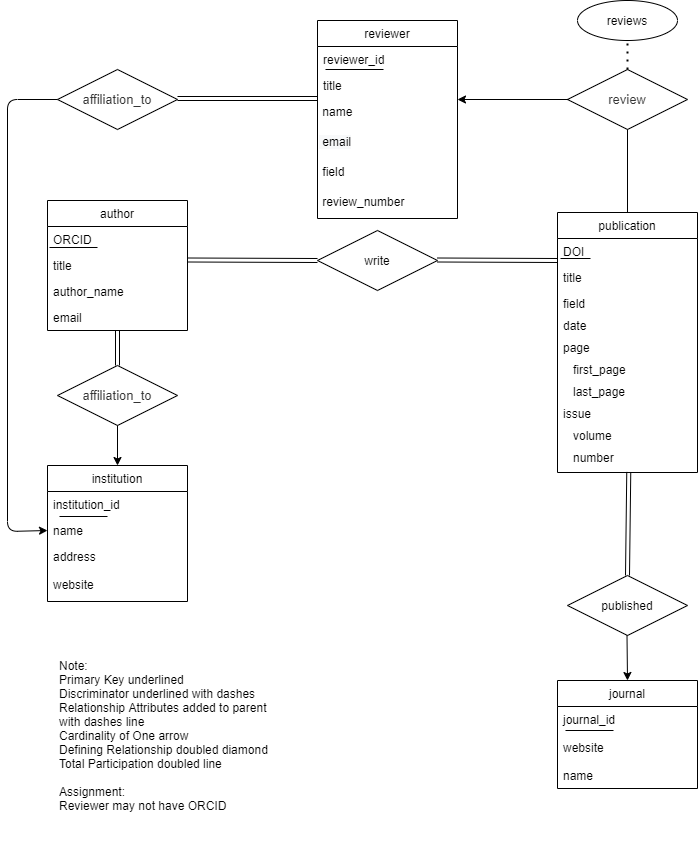

The diagram above was exported from draw.io. Its source (the exported page's mxGraphModel, read from the mxfile embedded in the PNG):
<mxGraphModel dx="640" dy="1202" grid="1" gridSize="10" guides="1" tooltips="1" connect="1" arrows="1" fold="1" page="1" pageScale="1" pageWidth="827" pageHeight="1169" math="0" shadow="0">
  <root>
    <mxCell id="0" />
    <mxCell id="1" parent="0" />
    <mxCell id="akfnQ0Ho5eYCtYOs3Qhn-3" value="publication" style="swimlane;fontStyle=0;childLayout=stackLayout;horizontal=1;startSize=26;fillColor=none;horizontalStack=0;resizeParent=1;resizeParentMax=0;resizeLast=0;collapsible=1;marginBottom=0;" parent="1" vertex="1">
      <mxGeometry x="630" y="472" width="140" height="260" as="geometry" />
    </mxCell>
    <mxCell id="akfnQ0Ho5eYCtYOs3Qhn-29" value="DOI" style="text;strokeColor=none;fillColor=none;align=left;verticalAlign=top;spacingLeft=4;spacingRight=4;overflow=hidden;rotatable=0;points=[[0,0.5],[1,0.5]];portConstraint=eastwest;" parent="akfnQ0Ho5eYCtYOs3Qhn-3" vertex="1">
      <mxGeometry y="26" width="140" height="26" as="geometry" />
    </mxCell>
    <mxCell id="bcEh7dKrEd0ptJnEVXm6-24" value="" style="endArrow=none;html=1;" edge="1" parent="akfnQ0Ho5eYCtYOs3Qhn-3">
      <mxGeometry width="50" height="50" relative="1" as="geometry">
        <mxPoint x="3" y="46" as="sourcePoint" />
        <mxPoint x="33" y="46" as="targetPoint" />
      </mxGeometry>
    </mxCell>
    <mxCell id="akfnQ0Ho5eYCtYOs3Qhn-4" value="title" style="text;strokeColor=none;fillColor=none;align=left;verticalAlign=top;spacingLeft=4;spacingRight=4;overflow=hidden;rotatable=0;points=[[0,0.5],[1,0.5]];portConstraint=eastwest;" parent="akfnQ0Ho5eYCtYOs3Qhn-3" vertex="1">
      <mxGeometry y="52" width="140" height="26" as="geometry" />
    </mxCell>
    <mxCell id="akfnQ0Ho5eYCtYOs3Qhn-5" value="field" style="text;strokeColor=none;fillColor=none;align=left;verticalAlign=top;spacingLeft=4;spacingRight=4;overflow=hidden;rotatable=0;points=[[0,0.5],[1,0.5]];portConstraint=eastwest;" parent="akfnQ0Ho5eYCtYOs3Qhn-3" vertex="1">
      <mxGeometry y="78" width="140" height="22" as="geometry" />
    </mxCell>
    <mxCell id="bcEh7dKrEd0ptJnEVXm6-2" value="date" style="text;strokeColor=none;fillColor=none;align=left;verticalAlign=top;spacingLeft=4;spacingRight=4;overflow=hidden;rotatable=0;points=[[0,0.5],[1,0.5]];portConstraint=eastwest;" vertex="1" parent="akfnQ0Ho5eYCtYOs3Qhn-3">
      <mxGeometry y="100" width="140" height="22" as="geometry" />
    </mxCell>
    <mxCell id="bcEh7dKrEd0ptJnEVXm6-4" value="page" style="text;strokeColor=none;fillColor=none;align=left;verticalAlign=top;spacingLeft=4;spacingRight=4;overflow=hidden;rotatable=0;points=[[0,0.5],[1,0.5]];portConstraint=eastwest;" vertex="1" parent="akfnQ0Ho5eYCtYOs3Qhn-3">
      <mxGeometry y="122" width="140" height="22" as="geometry" />
    </mxCell>
    <mxCell id="bcEh7dKrEd0ptJnEVXm6-3" value="   first_page" style="text;strokeColor=none;fillColor=none;align=left;verticalAlign=top;spacingLeft=4;spacingRight=4;overflow=hidden;rotatable=0;points=[[0,0.5],[1,0.5]];portConstraint=eastwest;" vertex="1" parent="akfnQ0Ho5eYCtYOs3Qhn-3">
      <mxGeometry y="144" width="140" height="22" as="geometry" />
    </mxCell>
    <mxCell id="bcEh7dKrEd0ptJnEVXm6-11" value="   last_page" style="text;strokeColor=none;fillColor=none;align=left;verticalAlign=top;spacingLeft=4;spacingRight=4;overflow=hidden;rotatable=0;points=[[0,0.5],[1,0.5]];portConstraint=eastwest;" vertex="1" parent="akfnQ0Ho5eYCtYOs3Qhn-3">
      <mxGeometry y="166" width="140" height="22" as="geometry" />
    </mxCell>
    <mxCell id="bcEh7dKrEd0ptJnEVXm6-29" value="issue" style="text;strokeColor=none;fillColor=none;align=left;verticalAlign=top;spacingLeft=4;spacingRight=4;overflow=hidden;rotatable=0;points=[[0,0.5],[1,0.5]];portConstraint=eastwest;" vertex="1" parent="akfnQ0Ho5eYCtYOs3Qhn-3">
      <mxGeometry y="188" width="140" height="22" as="geometry" />
    </mxCell>
    <mxCell id="bcEh7dKrEd0ptJnEVXm6-31" value="   volume" style="text;strokeColor=none;fillColor=none;align=left;verticalAlign=top;spacingLeft=4;spacingRight=4;overflow=hidden;rotatable=0;points=[[0,0.5],[1,0.5]];portConstraint=eastwest;" vertex="1" parent="akfnQ0Ho5eYCtYOs3Qhn-3">
      <mxGeometry y="210" width="140" height="22" as="geometry" />
    </mxCell>
    <mxCell id="bcEh7dKrEd0ptJnEVXm6-30" value="   number" style="text;strokeColor=none;fillColor=none;align=left;verticalAlign=top;spacingLeft=4;spacingRight=4;overflow=hidden;rotatable=0;points=[[0,0.5],[1,0.5]];portConstraint=eastwest;" vertex="1" parent="akfnQ0Ho5eYCtYOs3Qhn-3">
      <mxGeometry y="232" width="140" height="28" as="geometry" />
    </mxCell>
    <mxCell id="akfnQ0Ho5eYCtYOs3Qhn-7" value="author" style="swimlane;fontStyle=0;childLayout=stackLayout;horizontal=1;startSize=26;fillColor=none;horizontalStack=0;resizeParent=1;resizeParentMax=0;resizeLast=0;collapsible=1;marginBottom=0;" parent="1" vertex="1">
      <mxGeometry x="120" y="460" width="140" height="130" as="geometry" />
    </mxCell>
    <mxCell id="akfnQ0Ho5eYCtYOs3Qhn-8" value="ORCID" style="text;strokeColor=none;fillColor=none;align=left;verticalAlign=top;spacingLeft=4;spacingRight=4;overflow=hidden;rotatable=0;points=[[0,0.5],[1,0.5]];portConstraint=eastwest;" parent="akfnQ0Ho5eYCtYOs3Qhn-7" vertex="1">
      <mxGeometry y="26" width="140" height="26" as="geometry" />
    </mxCell>
    <mxCell id="bcEh7dKrEd0ptJnEVXm6-23" value="" style="endArrow=none;html=1;" edge="1" parent="akfnQ0Ho5eYCtYOs3Qhn-7">
      <mxGeometry width="50" height="50" relative="1" as="geometry">
        <mxPoint x="2" y="47" as="sourcePoint" />
        <mxPoint x="50" y="47" as="targetPoint" />
      </mxGeometry>
    </mxCell>
    <mxCell id="akfnQ0Ho5eYCtYOs3Qhn-9" value="title" style="text;strokeColor=none;fillColor=none;align=left;verticalAlign=top;spacingLeft=4;spacingRight=4;overflow=hidden;rotatable=0;points=[[0,0.5],[1,0.5]];portConstraint=eastwest;" parent="akfnQ0Ho5eYCtYOs3Qhn-7" vertex="1">
      <mxGeometry y="52" width="140" height="26" as="geometry" />
    </mxCell>
    <mxCell id="akfnQ0Ho5eYCtYOs3Qhn-10" value="author_name" style="text;strokeColor=none;fillColor=none;align=left;verticalAlign=top;spacingLeft=4;spacingRight=4;overflow=hidden;rotatable=0;points=[[0,0.5],[1,0.5]];portConstraint=eastwest;" parent="akfnQ0Ho5eYCtYOs3Qhn-7" vertex="1">
      <mxGeometry y="78" width="140" height="26" as="geometry" />
    </mxCell>
    <mxCell id="akfnQ0Ho5eYCtYOs3Qhn-6" value="email" style="text;strokeColor=none;fillColor=none;align=left;verticalAlign=top;spacingLeft=4;spacingRight=4;overflow=hidden;rotatable=0;points=[[0,0.5],[1,0.5]];portConstraint=eastwest;" parent="akfnQ0Ho5eYCtYOs3Qhn-7" vertex="1">
      <mxGeometry y="104" width="140" height="26" as="geometry" />
    </mxCell>
    <mxCell id="akfnQ0Ho5eYCtYOs3Qhn-11" value="write" style="shape=rhombus;perimeter=rhombusPerimeter;whiteSpace=wrap;html=1;align=center;" parent="1" vertex="1">
      <mxGeometry x="390" y="490" width="120" height="60" as="geometry" />
    </mxCell>
    <mxCell id="akfnQ0Ho5eYCtYOs3Qhn-15" value="" style="shape=link;html=1;rounded=0;" parent="1" edge="1">
      <mxGeometry relative="1" as="geometry">
        <mxPoint x="260" y="519.5" as="sourcePoint" />
        <mxPoint x="390" y="520" as="targetPoint" />
      </mxGeometry>
    </mxCell>
    <mxCell id="akfnQ0Ho5eYCtYOs3Qhn-19" value="journal" style="swimlane;fontStyle=0;childLayout=stackLayout;horizontal=1;startSize=26;fillColor=none;horizontalStack=0;resizeParent=1;resizeParentMax=0;resizeLast=0;collapsible=1;marginBottom=0;" parent="1" vertex="1">
      <mxGeometry x="630" y="940" width="140" height="108" as="geometry" />
    </mxCell>
    <mxCell id="bcEh7dKrEd0ptJnEVXm6-32" value="journal_id" style="text;strokeColor=none;fillColor=none;align=left;verticalAlign=top;spacingLeft=4;spacingRight=4;overflow=hidden;rotatable=0;points=[[0,0.5],[1,0.5]];portConstraint=eastwest;" vertex="1" parent="akfnQ0Ho5eYCtYOs3Qhn-19">
      <mxGeometry y="26" width="140" height="28" as="geometry" />
    </mxCell>
    <mxCell id="bcEh7dKrEd0ptJnEVXm6-33" value="" style="endArrow=none;html=1;" edge="1" parent="akfnQ0Ho5eYCtYOs3Qhn-19">
      <mxGeometry width="50" height="50" relative="1" as="geometry">
        <mxPoint x="8" y="50" as="sourcePoint" />
        <mxPoint x="56" y="50" as="targetPoint" />
      </mxGeometry>
    </mxCell>
    <mxCell id="akfnQ0Ho5eYCtYOs3Qhn-22" value="website" style="text;strokeColor=none;fillColor=none;align=left;verticalAlign=top;spacingLeft=4;spacingRight=4;overflow=hidden;rotatable=0;points=[[0,0.5],[1,0.5]];portConstraint=eastwest;" parent="akfnQ0Ho5eYCtYOs3Qhn-19" vertex="1">
      <mxGeometry y="54" width="140" height="28" as="geometry" />
    </mxCell>
    <mxCell id="akfnQ0Ho5eYCtYOs3Qhn-20" value="name" style="text;strokeColor=none;fillColor=none;align=left;verticalAlign=top;spacingLeft=4;spacingRight=4;overflow=hidden;rotatable=0;points=[[0,0.5],[1,0.5]];portConstraint=eastwest;" parent="akfnQ0Ho5eYCtYOs3Qhn-19" vertex="1">
      <mxGeometry y="82" width="140" height="26" as="geometry" />
    </mxCell>
    <mxCell id="akfnQ0Ho5eYCtYOs3Qhn-23" value="institution" style="swimlane;fontStyle=0;childLayout=stackLayout;horizontal=1;startSize=26;fillColor=none;horizontalStack=0;resizeParent=1;resizeParentMax=0;resizeLast=0;collapsible=1;marginBottom=0;" parent="1" vertex="1">
      <mxGeometry x="120" y="725" width="140" height="136" as="geometry" />
    </mxCell>
    <mxCell id="bcEh7dKrEd0ptJnEVXm6-39" value="institution_id" style="text;strokeColor=none;fillColor=none;align=left;verticalAlign=top;spacingLeft=4;spacingRight=4;overflow=hidden;rotatable=0;points=[[0,0.5],[1,0.5]];portConstraint=eastwest;" vertex="1" parent="akfnQ0Ho5eYCtYOs3Qhn-23">
      <mxGeometry y="26" width="140" height="26" as="geometry" />
    </mxCell>
    <mxCell id="bcEh7dKrEd0ptJnEVXm6-42" value="" style="endArrow=none;html=1;" edge="1" parent="akfnQ0Ho5eYCtYOs3Qhn-23">
      <mxGeometry width="50" height="50" relative="1" as="geometry">
        <mxPoint x="12" y="51" as="sourcePoint" />
        <mxPoint x="60" y="51" as="targetPoint" />
      </mxGeometry>
    </mxCell>
    <mxCell id="akfnQ0Ho5eYCtYOs3Qhn-24" value="name" style="text;strokeColor=none;fillColor=none;align=left;verticalAlign=top;spacingLeft=4;spacingRight=4;overflow=hidden;rotatable=0;points=[[0,0.5],[1,0.5]];portConstraint=eastwest;" parent="akfnQ0Ho5eYCtYOs3Qhn-23" vertex="1">
      <mxGeometry y="52" width="140" height="26" as="geometry" />
    </mxCell>
    <mxCell id="akfnQ0Ho5eYCtYOs3Qhn-25" value="address" style="text;strokeColor=none;fillColor=none;align=left;verticalAlign=top;spacingLeft=4;spacingRight=4;overflow=hidden;rotatable=0;points=[[0,0.5],[1,0.5]];portConstraint=eastwest;" parent="akfnQ0Ho5eYCtYOs3Qhn-23" vertex="1">
      <mxGeometry y="78" width="140" height="28" as="geometry" />
    </mxCell>
    <mxCell id="akfnQ0Ho5eYCtYOs3Qhn-40" value="website" style="text;strokeColor=none;fillColor=none;align=left;verticalAlign=top;spacingLeft=4;spacingRight=4;overflow=hidden;rotatable=0;points=[[0,0.5],[1,0.5]];portConstraint=eastwest;" parent="akfnQ0Ho5eYCtYOs3Qhn-23" vertex="1">
      <mxGeometry y="106" width="140" height="30" as="geometry" />
    </mxCell>
    <mxCell id="akfnQ0Ho5eYCtYOs3Qhn-26" value="reviewer" style="swimlane;fontStyle=0;childLayout=stackLayout;horizontal=1;startSize=26;fillColor=none;horizontalStack=0;resizeParent=1;resizeParentMax=0;resizeLast=0;collapsible=1;marginBottom=0;" parent="1" vertex="1">
      <mxGeometry x="390" y="280" width="140" height="198" as="geometry" />
    </mxCell>
    <mxCell id="bcEh7dKrEd0ptJnEVXm6-8" value="reviewer_id" style="text;strokeColor=none;fillColor=none;align=left;verticalAlign=top;spacingLeft=4;spacingRight=4;overflow=hidden;rotatable=0;points=[[0,0.5],[1,0.5]];portConstraint=eastwest;" vertex="1" parent="akfnQ0Ho5eYCtYOs3Qhn-26">
      <mxGeometry y="26" width="140" height="26" as="geometry" />
    </mxCell>
    <mxCell id="bcEh7dKrEd0ptJnEVXm6-22" value="" style="endArrow=none;html=1;" edge="1" parent="akfnQ0Ho5eYCtYOs3Qhn-26">
      <mxGeometry width="50" height="50" relative="1" as="geometry">
        <mxPoint x="8" y="49" as="sourcePoint" />
        <mxPoint x="66" y="49" as="targetPoint" />
      </mxGeometry>
    </mxCell>
    <mxCell id="akfnQ0Ho5eYCtYOs3Qhn-27" value="title" style="text;strokeColor=none;fillColor=none;align=left;verticalAlign=top;spacingLeft=4;spacingRight=4;overflow=hidden;rotatable=0;points=[[0,0.5],[1,0.5]];portConstraint=eastwest;" parent="akfnQ0Ho5eYCtYOs3Qhn-26" vertex="1">
      <mxGeometry y="52" width="140" height="26" as="geometry" />
    </mxCell>
    <mxCell id="akfnQ0Ho5eYCtYOs3Qhn-47" value="&lt;font face=&quot;helvetica&quot;&gt;&amp;nbsp;name&lt;/font&gt;" style="text;whiteSpace=wrap;html=1;" parent="akfnQ0Ho5eYCtYOs3Qhn-26" vertex="1">
      <mxGeometry y="78" width="140" height="30" as="geometry" />
    </mxCell>
    <mxCell id="akfnQ0Ho5eYCtYOs3Qhn-48" value="&lt;span style=&quot;color: rgb(0 , 0 , 0) ; font-family: &amp;#34;helvetica&amp;#34; ; font-size: 12px ; font-style: normal ; font-weight: 400 ; letter-spacing: normal ; text-align: left ; text-indent: 0px ; text-transform: none ; word-spacing: 0px ; background-color: rgb(248 , 249 , 250) ; display: inline ; float: none&quot;&gt;&amp;nbsp;email&lt;/span&gt;" style="text;whiteSpace=wrap;html=1;" parent="akfnQ0Ho5eYCtYOs3Qhn-26" vertex="1">
      <mxGeometry y="108" width="140" height="30" as="geometry" />
    </mxCell>
    <mxCell id="akfnQ0Ho5eYCtYOs3Qhn-55" value="&lt;font face=&quot;helvetica&quot;&gt;&amp;nbsp;field&lt;/font&gt;" style="text;whiteSpace=wrap;html=1;" parent="akfnQ0Ho5eYCtYOs3Qhn-26" vertex="1">
      <mxGeometry y="138" width="140" height="30" as="geometry" />
    </mxCell>
    <mxCell id="bcEh7dKrEd0ptJnEVXm6-9" value="&lt;font face=&quot;helvetica&quot;&gt;&amp;nbsp;review_number&lt;/font&gt;" style="text;whiteSpace=wrap;html=1;" vertex="1" parent="akfnQ0Ho5eYCtYOs3Qhn-26">
      <mxGeometry y="168" width="140" height="30" as="geometry" />
    </mxCell>
    <mxCell id="akfnQ0Ho5eYCtYOs3Qhn-31" value="published" style="shape=rhombus;perimeter=rhombusPerimeter;whiteSpace=wrap;html=1;align=center;" parent="1" vertex="1">
      <mxGeometry x="640" y="835" width="120" height="60" as="geometry" />
    </mxCell>
    <mxCell id="akfnQ0Ho5eYCtYOs3Qhn-36" value="reviews" style="ellipse;whiteSpace=wrap;html=1;align=center;" parent="1" vertex="1">
      <mxGeometry x="650" y="260" width="100" height="40" as="geometry" />
    </mxCell>
    <mxCell id="akfnQ0Ho5eYCtYOs3Qhn-42" value="&lt;span style=&quot;color: rgb(51 , 51 , 51) ; font-family: &amp;#34;arial&amp;#34; , sans-serif ; font-size: 13px ; background-color: rgb(255 , 255 , 255)&quot;&gt;affiliation_to&lt;/span&gt;" style="shape=rhombus;perimeter=rhombusPerimeter;whiteSpace=wrap;html=1;align=center;" parent="1" vertex="1">
      <mxGeometry x="130" y="625" width="120" height="60" as="geometry" />
    </mxCell>
    <mxCell id="akfnQ0Ho5eYCtYOs3Qhn-44" value="" style="shape=link;html=1;rounded=0;" parent="1" edge="1">
      <mxGeometry relative="1" as="geometry">
        <mxPoint x="510" y="519.5" as="sourcePoint" />
        <mxPoint x="630" y="520" as="targetPoint" />
      </mxGeometry>
    </mxCell>
    <mxCell id="akfnQ0Ho5eYCtYOs3Qhn-46" value="" style="endArrow=classic;html=1;exitX=0.5;exitY=1;exitDx=0;exitDy=0;entryX=0.5;entryY=0;entryDx=0;entryDy=0;" parent="1" source="akfnQ0Ho5eYCtYOs3Qhn-42" target="akfnQ0Ho5eYCtYOs3Qhn-23" edge="1">
      <mxGeometry width="50" height="50" relative="1" as="geometry">
        <mxPoint x="330" y="710" as="sourcePoint" />
        <mxPoint x="380" y="660" as="targetPoint" />
      </mxGeometry>
    </mxCell>
    <mxCell id="akfnQ0Ho5eYCtYOs3Qhn-50" value="&lt;span style=&quot;color: rgb(51 , 51 , 51) ; font-family: &amp;#34;arial&amp;#34; , sans-serif ; font-size: 13px ; background-color: rgb(255 , 255 , 255)&quot;&gt;affiliation_to&lt;/span&gt;" style="shape=rhombus;perimeter=rhombusPerimeter;whiteSpace=wrap;html=1;align=center;" parent="1" vertex="1">
      <mxGeometry x="130" y="329" width="120" height="60" as="geometry" />
    </mxCell>
    <mxCell id="akfnQ0Ho5eYCtYOs3Qhn-53" value="" style="endArrow=classic;html=1;exitX=0;exitY=0.5;exitDx=0;exitDy=0;entryX=0;entryY=0.5;entryDx=0;entryDy=0;" parent="1" source="akfnQ0Ho5eYCtYOs3Qhn-50" target="akfnQ0Ho5eYCtYOs3Qhn-24" edge="1">
      <mxGeometry width="50" height="50" relative="1" as="geometry">
        <mxPoint x="80" y="360" as="sourcePoint" />
        <mxPoint x="80" y="800" as="targetPoint" />
        <Array as="points">
          <mxPoint x="80" y="359" />
          <mxPoint x="80" y="791" />
        </Array>
      </mxGeometry>
    </mxCell>
    <mxCell id="akfnQ0Ho5eYCtYOs3Qhn-56" value="&lt;span style=&quot;color: rgb(51 , 51 , 51) ; font-family: &amp;#34;arial&amp;#34; , sans-serif ; font-size: 13px ; background-color: rgb(255 , 255 , 255)&quot;&gt;review&lt;/span&gt;" style="shape=rhombus;perimeter=rhombusPerimeter;whiteSpace=wrap;html=1;align=center;" parent="1" vertex="1">
      <mxGeometry x="640" y="329" width="120" height="60" as="geometry" />
    </mxCell>
    <mxCell id="akfnQ0Ho5eYCtYOs3Qhn-57" value="" style="endArrow=classic;html=1;" parent="1" edge="1">
      <mxGeometry width="50" height="50" relative="1" as="geometry">
        <mxPoint x="641" y="359" as="sourcePoint" />
        <mxPoint x="530" y="359" as="targetPoint" />
      </mxGeometry>
    </mxCell>
    <mxCell id="bcEh7dKrEd0ptJnEVXm6-10" value="&lt;span style=&quot;color: rgba(0 , 0 , 0 , 0) ; font-family: monospace ; font-size: 0px ; background-color: rgb(248 , 249 , 250)&quot;&gt;%3CmxGraphModel%3E%3Croot%3E%3CmxCell%20id%3D%220%22%2F%3E%3CmxCell%20id%3D%221%22%20parent%3D%220%22%2F%3E%3CmxCell%20id%3D%222%22%20value%3D%22%22%20style%3D%22endArrow%3Dnone%3Bhtml%3D1%3Brounded%3D0%3BexitX%3D1%3BexitY%3D0.5%3BexitDx%3D0%3BexitDy%3D0%3BentryX%3D0%3BentryY%3D0%3BentryDx%3D0%3BentryDy%3D0%3B%22%20edge%3D%221%22%20parent%3D%221%22%3E%3CmxGeometry%20relative%3D%221%22%20as%3D%22geometry%22%3E%3CmxPoint%20x%3D%22250%22%20y%3D%22359%22%20as%3D%22sourcePoint%22%2F%3E%3CmxPoint%20x%3D%22390%22%20y%3D%22358%22%20as%3D%22targetPoint%22%2F%3E%3C%2FmxGeometry%3E%3C%2FmxCell%3E%3C%2Froot%3E%3C%2FmxGraphModel%3E&lt;/span&gt;" style="endArrow=none;html=1;rounded=0;exitX=0.5;exitY=0;exitDx=0;exitDy=0;entryX=0;entryY=0;entryDx=0;entryDy=0;" edge="1" parent="1" source="akfnQ0Ho5eYCtYOs3Qhn-3">
      <mxGeometry relative="1" as="geometry">
        <mxPoint x="560" y="390" as="sourcePoint" />
        <mxPoint x="700" y="389" as="targetPoint" />
      </mxGeometry>
    </mxCell>
    <mxCell id="bcEh7dKrEd0ptJnEVXm6-26" value="Note:&lt;br&gt;Primary Key underlined&lt;br&gt;Discriminator underlined with dashes&lt;br&gt;Relationship Attributes added to parent with dashes line&lt;br&gt;Cardinality of One arrow&lt;br&gt;Defining Relationship doubled diamond&lt;br&gt;Total Participation doubled line&lt;br&gt;&lt;br&gt;Assignment:&lt;br&gt;Reviewer may not have ORCID&lt;br&gt;" style="text;html=1;strokeColor=none;fillColor=none;align=left;verticalAlign=middle;whiteSpace=wrap;rounded=0;" vertex="1" parent="1">
      <mxGeometry x="130" y="880" width="230" height="230" as="geometry" />
    </mxCell>
    <mxCell id="bcEh7dKrEd0ptJnEVXm6-27" value="" style="endArrow=none;dashed=1;html=1;dashPattern=1 3;strokeWidth=2;" edge="1" parent="1" source="akfnQ0Ho5eYCtYOs3Qhn-56">
      <mxGeometry width="50" height="50" relative="1" as="geometry">
        <mxPoint x="700" y="308.28932188134524" as="sourcePoint" />
        <mxPoint x="700" y="300" as="targetPoint" />
      </mxGeometry>
    </mxCell>
    <mxCell id="bcEh7dKrEd0ptJnEVXm6-34" value="" style="endArrow=classic;html=1;exitX=0.5;exitY=1;exitDx=0;exitDy=0;entryX=0.5;entryY=0;entryDx=0;entryDy=0;" edge="1" parent="1" target="akfnQ0Ho5eYCtYOs3Qhn-19">
      <mxGeometry width="50" height="50" relative="1" as="geometry">
        <mxPoint x="699.5" y="895" as="sourcePoint" />
        <mxPoint x="699.5" y="935" as="targetPoint" />
      </mxGeometry>
    </mxCell>
    <mxCell id="bcEh7dKrEd0ptJnEVXm6-35" value="" style="shape=link;html=1;rounded=0;entryX=0.509;entryY=0.981;entryDx=0;entryDy=0;entryPerimeter=0;exitX=0.5;exitY=0;exitDx=0;exitDy=0;" edge="1" parent="1" source="akfnQ0Ho5eYCtYOs3Qhn-31" target="bcEh7dKrEd0ptJnEVXm6-30">
      <mxGeometry relative="1" as="geometry">
        <mxPoint x="590" y="770" as="sourcePoint" />
        <mxPoint x="710" y="770.5" as="targetPoint" />
      </mxGeometry>
    </mxCell>
    <mxCell id="bcEh7dKrEd0ptJnEVXm6-36" value="" style="shape=link;html=1;rounded=0;entryX=0;entryY=0;entryDx=0;entryDy=0;" edge="1" parent="1" target="akfnQ0Ho5eYCtYOs3Qhn-47">
      <mxGeometry relative="1" as="geometry">
        <mxPoint x="250" y="358" as="sourcePoint" />
        <mxPoint x="380" y="359" as="targetPoint" />
      </mxGeometry>
    </mxCell>
    <mxCell id="bcEh7dKrEd0ptJnEVXm6-40" value="" style="shape=link;html=1;rounded=0;entryX=0.5;entryY=0;entryDx=0;entryDy=0;" edge="1" parent="1" target="akfnQ0Ho5eYCtYOs3Qhn-42">
      <mxGeometry relative="1" as="geometry">
        <mxPoint x="190" y="590" as="sourcePoint" />
        <mxPoint x="370" y="610.5" as="targetPoint" />
      </mxGeometry>
    </mxCell>
  </root>
</mxGraphModel>